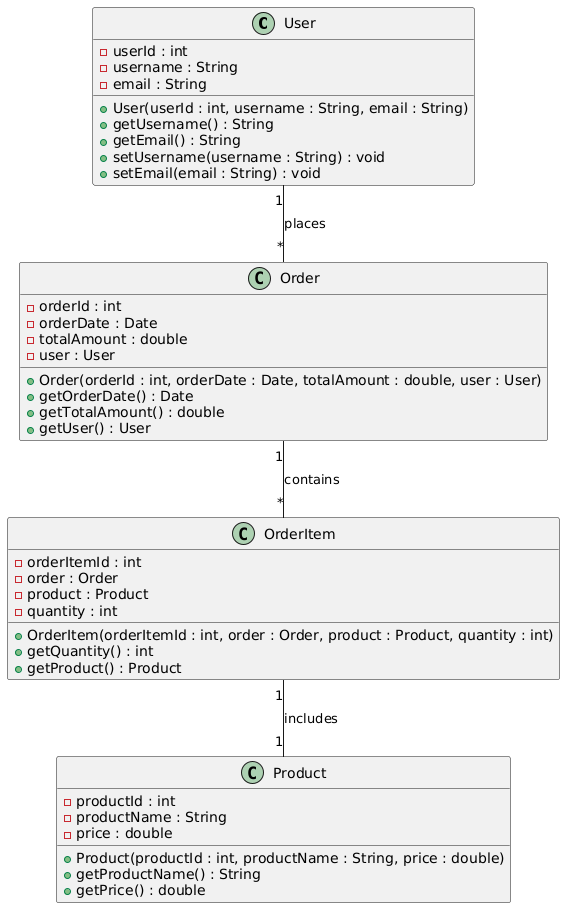

The diagram above was rendered by PlantUML. Its source (embedded in the PNG):
@startuml
class User {
    - userId : int
    - username : String
    - email : String
    + User(userId : int, username : String, email : String)
    + getUsername() : String
    + getEmail() : String
    + setUsername(username : String) : void
    + setEmail(email : String) : void
}

class Order {
    - orderId : int
    - orderDate : Date
    - totalAmount : double
    - user : User
    + Order(orderId : int, orderDate : Date, totalAmount : double, user : User)
    + getOrderDate() : Date
    + getTotalAmount() : double
    + getUser() : User
}

class Product {
    - productId : int
    - productName : String
    - price : double
    + Product(productId : int, productName : String, price : double)
    + getProductName() : String
    + getPrice() : double
}

class OrderItem {
    - orderItemId : int
    - order : Order
    - product : Product
    - quantity : int
    + OrderItem(orderItemId : int, order : Order, product : Product, quantity : int)
    + getQuantity() : int
    + getProduct() : Product
}

User "1" -- "*" Order : places
Order "1" -- "*" OrderItem : contains
OrderItem "1" -- "1" Product : includes
@enduml